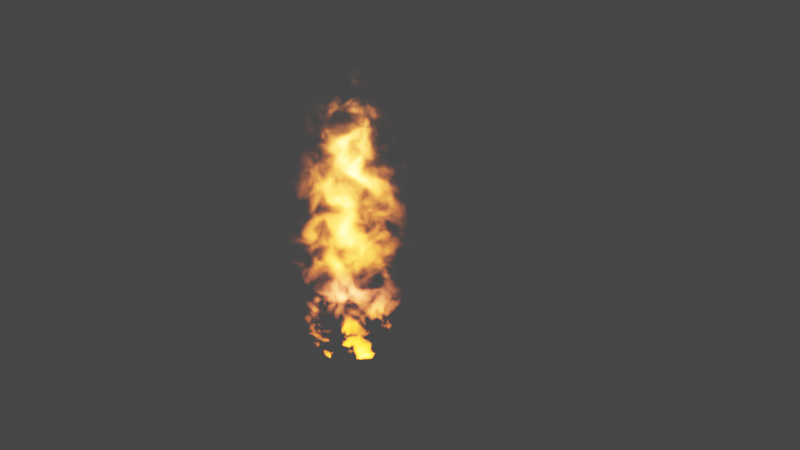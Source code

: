 # Source: fire1.blend  (saved by Blender 2.81.16; exported with 4.5.12 LTS)
import bpy
from mathutils import Matrix  # noqa: F401  (used for matrix-valued properties, if any)

bpy.ops.wm.read_factory_settings(use_empty=True)
scene = bpy.context.scene
scene.name = 'Scene'

# ---- collections
col_geometry = bpy.data.collections.new('Geometry'); scene.collection.children.link(col_geometry)
col_camera = bpy.data.collections.new('Camera'); scene.collection.children.link(col_camera)
col_light = bpy.data.collections.new('Light'); scene.collection.children.link(col_light)

# ---- materials (node trees are filled in below, after node groups)
mat_material_001 = bpy.data.materials.new('Material.001')

# ---- node groups
ng_flame_box = bpy.data.node_groups.new('Flame Box', 'ShaderNodeTree')
_s = ng_flame_box.interface.new_socket(name='Volume', in_out='OUTPUT', socket_type='NodeSocketShader')
_s = ng_flame_box.interface.new_socket(name='Strength', in_out='INPUT', socket_type='NodeSocketFloat')
_s.default_value = 2000.0
_s.min_value = -1e+04
_s.max_value = 1e+04
_s = ng_flame_box.interface.new_socket(name='Height', in_out='INPUT', socket_type='NodeSocketFloat')
_s.subtype = 'FACTOR'
_s.default_value = 1.0
_s.min_value = -0.5
_s.max_value = 1.0
_s = ng_flame_box.interface.new_socket(name='Tint', in_out='INPUT', socket_type='NodeSocketColor')
_s.default_value = (0.06277, 0.2565, 1.0, 1.0)
_s = ng_flame_box.interface.new_socket(name='Tint Factor', in_out='INPUT', socket_type='NodeSocketFloat')
_s.subtype = 'FACTOR'
_s.min_value = 0.0
_s.max_value = 1.0
_s = ng_flame_box.interface.new_socket(name='Blend', in_out='INPUT', socket_type='NodeSocketFloat')
_s.default_value = 6.0
_s.min_value = -1e+04
_s.max_value = 1e+04
_s = ng_flame_box.interface.new_socket(name='Distort', in_out='INPUT', socket_type='NodeSocketFloat')
_s.subtype = 'FACTOR'
_s.default_value = 0.4
_s.min_value = 0.0
_s.max_value = 1.0
_s = ng_flame_box.interface.new_socket(name='Distort Scale', in_out='INPUT', socket_type='NodeSocketFloat')
_s.default_value = 5.0
_s.min_value = -1000.0
_s.max_value = 1000.0
_s = ng_flame_box.interface.new_socket(name='Distort Detail', in_out='INPUT', socket_type='NodeSocketFloat')
_s.default_value = 5.0
_s.min_value = 0.0
_s.max_value = 16.0
_s = ng_flame_box.interface.new_socket(name='Time', in_out='INPUT', socket_type='NodeSocketFloat')
_s.min_value = -1e+04
_s.max_value = 1e+04
_N = ng_flame_box.nodes; _L = ng_flame_box.links
n0 = _N.new('ShaderNodeMath'); n0.name = 'Math.004'; n0.location = (-1132, 205)
n0.hide = True
n0.operation = 'SUBTRACT'
n1 = _N.new('ShaderNodeCombineXYZ'); n1.name = 'Combine XYZ'; n1.location = (-1021, 223)
n1.hide = True
n2 = _N.new('ShaderNodeMath'); n2.name = 'Math.003'; n2.location = (-407, -112)
n2.hide = True
n2.operation = 'MULTIPLY'
n3 = _N.new('ShaderNodeSeparateXYZ'); n3.name = 'Separate XYZ.001'; n3.location = (-1245, 222)
n3.hide = True
n4 = _N.new('ShaderNodeMath'); n4.name = 'Math.006'; n4.location = (-1138, -131)
n4.hide = True
n4.operation = 'SUBTRACT'
n5 = _N.new('ShaderNodeSeparateXYZ'); n5.name = 'Separate XYZ.002'; n5.location = (-1262, -103)
n5.hide = True
n6 = _N.new('ShaderNodeCombineXYZ'); n6.name = 'Combine XYZ.001'; n6.location = (-1028, -104)
n6.hide = True
n7 = _N.new('ShaderNodeTexGradient'); n7.name = 'Gradient Texture'; n7.location = (-875, -4)
n7.gradient_type = 'SPHERICAL'
n8 = _N.new('ShaderNodeBrightContrast'); n8.name = 'Bright/Contrast'; n8.location = (-699, 173)
n8.inputs[2].default_value = 2.0
n9 = _N.new('ShaderNodeMix'); n9.name = 'Mix'; n9.location = (-533, 186)
n9.data_type = 'RGBA'
n9.clamp_result = True
n9.inputs[6].default_value = (0.0, 0.0, 0.0, 1.0)
n10 = _N.new('ShaderNodeMath'); n10.name = 'Math.001'; n10.location = (-341, 84)
n10.operation = 'SUBTRACT'
n10.use_clamp = True
n11 = _N.new('ShaderNodeMath'); n11.name = 'Math.002'; n11.location = (-120, 88)
n11.operation = 'POWER'
n12 = _N.new('ShaderNodeMath'); n12.name = 'Math'; n12.location = (58, 84)
n12.operation = 'MULTIPLY'
n13 = _N.new('ShaderNodeSeparateXYZ'); n13.name = 'Separate XYZ'; n13.location = (-682, -166)
n14 = _N.new('ShaderNodeMix'); n14.name = 'Mix.001'; n14.location = (66, -103)
n14.data_type = 'RGBA'
n15 = _N.new('ShaderNodeValToRGB'); n15.name = 'ColorRamp'; n15.location = (-264, -135)
n15.color_ramp.interpolation = 'EASE'
while len(n15.color_ramp.elements) > 1: n15.color_ramp.elements.remove(n15.color_ramp.elements[-1])
n15.color_ramp.elements[0].position = 0.09545; n15.color_ramp.elements[0].color = (0.0, 0.0, 0.0, 1.0)
_e = n15.color_ramp.elements.new(0.1966); _e.color = (0.02411, 0.04239, 0.1572, 1.0)
_e = n15.color_ramp.elements.new(0.2619); _e.color = (0.3828, 0.1118, 0.0327, 1.0)
_e = n15.color_ramp.elements.new(0.3227); _e.color = (1.0, 0.1988, 0.04119, 1.0)
_e = n15.color_ramp.elements.new(0.6318); _e.color = (1.0, 0.3871, 0.08258, 1.0)
_e = n15.color_ramp.elements.new(0.8045); _e.color = (1.0, 0.89, 0.4091, 1.0)
_e = n15.color_ramp.elements.new(1.0); _e.color = (1.0, 0.2799, 0.1019, 1.0)
n16 = _N.new('ShaderNodeEmission'); n16.name = 'Emission'; n16.location = (356, -14)
n17 = _N.new('NodeGroupOutput'); n17.name = 'Group Output'; n17.location = (532, -19)
n18 = _N.new('NodeReroute'); n18.name = 'Reroute'; n18.location = (-971, -280)
n18.width = 16
n18.socket_idname = 'NodeSocketVector'
n19 = _N.new('ShaderNodeMapping'); n19.name = 'Mapping'; n19.location = (-1399, -104)
n19.hide = True
n19.inputs[1].default_value = (-1.0, -1.0, -1.0)
n19.inputs[3].default_value = (2.0, 2.0, 2.0)
n20 = _N.new('ShaderNodeMath'); n20.name = 'Math.005'; n20.location = (-1242, 174)
n20.hide = True
n20.operation = 'MULTIPLY'
n20.inputs[1].default_value = 0.025
n21 = _N.new('ShaderNodeMath'); n21.name = 'Math.008'; n21.location = (-1260, -163)
n21.hide = True
n21.inputs[1].default_value = -1.0
n22 = _N.new('ShaderNodeTexCoord'); n22.name = 'Texture Coordinate'; n22.location = (-1726, 49)
n23 = _N.new('NodeGroupInput'); n23.name = 'Group Input'; n23.location = (-1724, -100)
n24 = _N.new('ShaderNodeTexNoise'); n24.name = 'Noise Texture'; n24.location = (-875, 199)
n24.inputs[8].default_value = 0.45
_L.new(n16.outputs[0], n17.inputs[0])
_L.new(n13.outputs[2], n15.inputs[0])
_L.new(n12.outputs[0], n16.inputs[1])
_L.new(n7.outputs[1], n10.inputs[0])
_L.new(n9.outputs[2], n10.inputs[1])
_L.new(n24.outputs[0], n8.inputs[0])
_L.new(n8.outputs[0], n9.inputs[7])
_L.new(n10.outputs[0], n11.inputs[0])
_L.new(n11.outputs[0], n12.inputs[0])
_L.new(n15.outputs[0], n14.inputs[6])
_L.new(n23.outputs[5], n9.inputs[0])
_L.new(n23.outputs[0], n12.inputs[1])
_L.new(n13.outputs[2], n2.inputs[0])
_L.new(n2.outputs[0], n11.inputs[1])
_L.new(n23.outputs[4], n2.inputs[1])
_L.new(n14.outputs[2], n16.inputs[0])
_L.new(n22.outputs[0], n19.inputs[0])
_L.new(n18.outputs[0], n13.inputs[0])
_L.new(n22.outputs[3], n3.inputs[0])
_L.new(n23.outputs[6], n24.inputs[2])
_L.new(n23.outputs[7], n24.inputs[3])
_L.new(n3.outputs[0], n1.inputs[0])
_L.new(n1.outputs[0], n24.inputs[0])
_L.new(n3.outputs[1], n1.inputs[1])
_L.new(n3.outputs[2], n0.inputs[0])
_L.new(n0.outputs[0], n1.inputs[2])
_L.new(n20.outputs[0], n0.inputs[1])
_L.new(n23.outputs[8], n20.inputs[0])
_L.new(n23.outputs[2], n14.inputs[7])
_L.new(n23.outputs[3], n14.inputs[0])
_L.new(n5.outputs[0], n6.inputs[0])
_L.new(n5.outputs[1], n6.inputs[1])
_L.new(n4.outputs[0], n6.inputs[2])
_L.new(n19.outputs[0], n5.inputs[0])
_L.new(n6.outputs[0], n7.inputs[0])
_L.new(n23.outputs[1], n21.inputs[0])
_L.new(n21.outputs[0], n4.inputs[1])
_L.new(n5.outputs[2], n4.inputs[0])
_L.new(n22.outputs[0], n18.inputs[0])
n17.is_active_output = True

# ---- material node trees
mat_material_001.use_nodes = True; mat_material_001.node_tree.nodes.clear()
_N = mat_material_001.node_tree.nodes; _L = mat_material_001.node_tree.links
n0 = _N.new('ShaderNodeOutputMaterial'); n0.name = 'Material Output'; n0.location = (300, 300)
n1 = _N.new('ShaderNodeGroup'); n1.name = 'Group'; n1.location = (-356, 244)
n1.width = 211
n1.node_tree = ng_flame_box
n1.inputs[0].default_value = 2000.0
n1.inputs[1].default_value = 1.0
n1.inputs[2].default_value = (0.7529, 0.1126, 0.0, 1.0)
n1.inputs[3].default_value = 0.8667
n1.inputs[4].default_value = 14.1
n1.inputs[5].default_value = 0.6333
n1.inputs[6].default_value = 3.1
n1.inputs[7].default_value = 5.0
n1.inputs[8].default_value = 0.0
_L.new(n1.outputs[0], n0.inputs[1])
n0.is_active_output = True

# ---- world
world_world = bpy.data.worlds.new('World'); scene.world = world_world
world_world.use_nodes = True; world_world.node_tree.nodes.clear()
_N = world_world.node_tree.nodes; _L = world_world.node_tree.links
n0 = _N.new('ShaderNodeOutputWorld'); n0.name = 'World Output'; n0.location = (300, 300)
n1 = _N.new('ShaderNodeBackground'); n1.name = 'Background'; n1.location = (10, 300)
n1.inputs[0].default_value = (0.05087, 0.05087, 0.05087, 1.0)
_L.new(n1.outputs[0], n0.inputs[0])
n0.is_active_output = True
world_world.color = (0.05088, 0.05088, 0.05088)
world_world.use_sun_shadow = False
world_world.sun_shadow_jitter_overblur = 0.0

# ---- cameras
cam_camera = bpy.data.cameras.new('Camera')
cam_camera.clip_end = 100.0
cam_camera.ortho_scale = 7.314

# ---- meshes
me_cube = bpy.data.meshes.new('Cube')
me_cube.from_pydata([(-1.0, -1.0, -2.48), (-1.0, -1.0, 2.48), (-1.0, 1.0, -2.48), (-1.0, 1.0, 2.48), (1.0, -1.0, -2.48), (1.0, -1.0, 2.48), (1.0, 1.0, -2.48), (1.0, 1.0, 2.48)], [], [(0, 1, 3, 2), (2, 3, 7, 6), (6, 7, 5, 4), (4, 5, 1, 0), (2, 6, 4, 0), (7, 3, 1, 5)])
_uv = me_cube.uv_layers.new(name='UVMap')
_uv.uv.foreach_set('vector', [0.375, 0.0, 0.625, 0.0, 0.625, 0.25, 0.375, 0.25, 0.375, 0.25, 0.625, 0.25, 0.625, 0.5, 0.375, 0.5, 0.375, 0.5, 0.625, 0.5, 0.625, 0.75, 0.375, 0.75, 0.375, 0.75, 0.625, 0.75, 0.625, 1.0, 0.375, 1.0, 0.125, 0.5, 0.375, 0.5, 0.375, 0.75, 0.125, 0.75, 0.625, 0.5, 0.875, 0.5, 0.875, 0.75, 0.625, 0.75])
me_cube.materials.append(mat_material_001)
me_cube.use_remesh_fix_poles = True
me_cube.use_remesh_preserve_attributes = False
me_cube.use_mirror_vertex_groups = False
me_cube.update()

# ---- objects
ob_cube = bpy.data.objects.new('Cube', me_cube)
ob_camera = bpy.data.objects.new('Camera', cam_camera)

# ---- transforms, parenting, visibility, modifiers, constraints
ob_cube.location = (0.0, 0.0, 0.0)
ob_cube.lineart.crease_threshold = 0.0
ob_camera.location = (14.4, 0.6435, -0.6627)
ob_camera.rotation_euler = (1.571, -0.0, 1.571)
ob_camera.lock_rotations_4d = False
ob_camera.empty_display_type = 'ARROWS'
ob_camera.color = (0.0, 0.0, 0.0, 0.0)
ob_camera.display_type = 'WIRE'
ob_camera.lineart.crease_threshold = 0.0

# ---- collection membership
col_geometry.objects.link(ob_cube)
col_camera.objects.link(ob_camera)

# ---- scene / render settings (as saved in the file)
scene.camera = ob_camera
scene.frame_start = 1001; scene.frame_end = 1250; scene.frame_set(1001)
scene.render.engine = 'CYCLES'
scene.cycles.use_denoising = False
scene.cycles.samples = 128
scene.cycles.sampling_pattern = 'TABULATED_SOBOL'
scene.cycles.use_adaptive_sampling = False
scene.cycles.use_light_tree = False
scene.cycles.caustics_reflective = False
scene.cycles.caustics_refractive = False
scene.cycles.max_bounces = 8
scene.cycles.diffuse_bounces = 1
scene.cycles.transmission_bounces = 8
scene.eevee.use_gtao = True
scene.eevee.use_raytracing = True
scene.view_settings.view_transform = 'Filmic'
bpy.context.view_layer.update()

# ---- added for rendering (the .blend has no usable light): sun
light_auto_sun = bpy.data.lights.new('AutoSun', 'SUN')
light_auto_sun.energy = 3.0
light_auto_sun.angle = 0.0523599
ob_auto_sun = bpy.data.objects.new('AutoSun', light_auto_sun)
scene.collection.objects.link(ob_auto_sun)
ob_auto_sun.rotation_euler = (0.872665, 0.174533, 0.523599)
bpy.context.view_layer.update()
